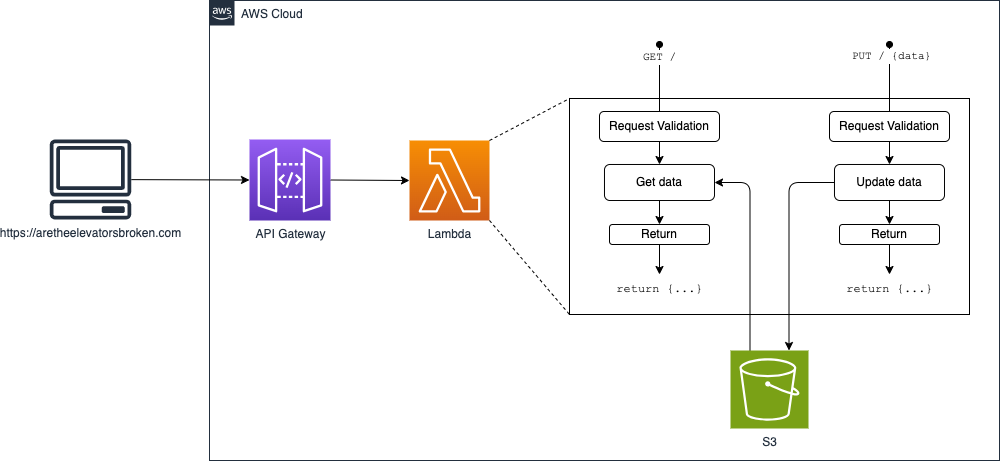

The diagram above was exported from draw.io. Its source (the exported page's mxGraphModel, read from the mxfile embedded in the PNG):
<mxGraphModel dx="2889" dy="1914" grid="1" gridSize="10" guides="1" tooltips="1" connect="1" arrows="1" fold="1" page="1" pageScale="1" pageWidth="1600" pageHeight="900" background="#ffffff" math="0" shadow="0">
  <root>
    <mxCell id="0" />
    <mxCell id="1" parent="0" />
    <mxCell id="6" value="AWS Cloud" style="points=[[0,0],[0.25,0],[0.5,0],[0.75,0],[1,0],[1,0.25],[1,0.5],[1,0.75],[1,1],[0.75,1],[0.5,1],[0.25,1],[0,1],[0,0.75],[0,0.5],[0,0.25]];outlineConnect=0;gradientColor=none;html=1;whiteSpace=wrap;fontSize=12;fontStyle=0;shape=mxgraph.aws4.group;grIcon=mxgraph.aws4.group_aws_cloud_alt;strokeColor=#232F3E;fillColor=none;verticalAlign=top;align=left;spacingLeft=30;fontColor=#232F3E;dashed=0;movable=1;resizable=1;rotatable=1;deletable=1;editable=1;locked=0;connectable=1;" vertex="1" parent="1">
      <mxGeometry x="-200" y="-220" width="790" height="460" as="geometry" />
    </mxCell>
    <mxCell id="2" value="" style="rounded=0;whiteSpace=wrap;html=1;movable=1;resizable=1;rotatable=1;deletable=1;editable=1;locked=0;connectable=1;" vertex="1" parent="1">
      <mxGeometry x="160" y="-122" width="400" height="216" as="geometry" />
    </mxCell>
    <mxCell id="3" style="edgeStyle=none;html=1;entryX=0;entryY=0.5;entryDx=0;entryDy=0;entryPerimeter=0;" edge="1" parent="1" source="5" target="8">
      <mxGeometry relative="1" as="geometry" />
    </mxCell>
    <mxCell id="5" value="https://aretheelevatorsbroken.com" style="outlineConnect=0;fontColor=#232F3E;gradientColor=none;fillColor=#232F3E;strokeColor=none;dashed=0;verticalLabelPosition=bottom;verticalAlign=top;align=center;html=1;fontSize=12;fontStyle=0;aspect=fixed;pointerEvents=1;shape=mxgraph.aws4.client;" vertex="1" parent="1">
      <mxGeometry x="-360" y="-81" width="82.11" height="80" as="geometry" />
    </mxCell>
    <mxCell id="7" style="edgeStyle=none;html=1;exitX=1;exitY=0.5;exitDx=0;exitDy=0;exitPerimeter=0;entryX=0;entryY=0.5;entryDx=0;entryDy=0;entryPerimeter=0;" edge="1" parent="1" source="8" target="9">
      <mxGeometry relative="1" as="geometry" />
    </mxCell>
    <mxCell id="8" value="API Gateway" style="points=[[0,0,0],[0.25,0,0],[0.5,0,0],[0.75,0,0],[1,0,0],[0,1,0],[0.25,1,0],[0.5,1,0],[0.75,1,0],[1,1,0],[0,0.25,0],[0,0.5,0],[0,0.75,0],[1,0.25,0],[1,0.5,0],[1,0.75,0]];outlineConnect=0;fontColor=#232F3E;gradientColor=#945DF2;gradientDirection=north;fillColor=#5A30B5;strokeColor=#ffffff;dashed=0;verticalLabelPosition=bottom;verticalAlign=top;align=center;html=1;fontSize=12;fontStyle=0;aspect=fixed;shape=mxgraph.aws4.resourceIcon;resIcon=mxgraph.aws4.api_gateway;" vertex="1" parent="1">
      <mxGeometry x="-160" y="-81" width="81" height="81" as="geometry" />
    </mxCell>
    <mxCell id="9" value="Lambda" style="points=[[0,0,0],[0.25,0,0],[0.5,0,0],[0.75,0,0],[1,0,0],[0,1,0],[0.25,1,0],[0.5,1,0],[0.75,1,0],[1,1,0],[0,0.25,0],[0,0.5,0],[0,0.75,0],[1,0.25,0],[1,0.5,0],[1,0.75,0]];outlineConnect=0;fontColor=#232F3E;gradientColor=#F78E04;gradientDirection=north;fillColor=#D05C17;strokeColor=#ffffff;dashed=0;verticalLabelPosition=bottom;verticalAlign=top;align=center;html=1;fontSize=12;fontStyle=0;aspect=fixed;shape=mxgraph.aws4.resourceIcon;resIcon=mxgraph.aws4.lambda;" vertex="1" parent="1">
      <mxGeometry y="-80" width="80" height="80" as="geometry" />
    </mxCell>
    <mxCell id="12" value="" style="endArrow=none;dashed=1;html=1;entryX=0;entryY=0;entryDx=0;entryDy=0;exitX=1;exitY=0;exitDx=0;exitDy=0;exitPerimeter=0;" edge="1" parent="1" source="9" target="2">
      <mxGeometry width="50" height="50" relative="1" as="geometry">
        <mxPoint x="40" y="-140" as="sourcePoint" />
        <mxPoint x="90" y="-190" as="targetPoint" />
      </mxGeometry>
    </mxCell>
    <mxCell id="13" value="" style="endArrow=none;dashed=1;html=1;exitX=1;exitY=1;exitDx=0;exitDy=0;exitPerimeter=0;entryX=0;entryY=1;entryDx=0;entryDy=0;" edge="1" parent="1" source="9" target="2">
      <mxGeometry width="50" height="50" relative="1" as="geometry">
        <mxPoint x="90" y="170" as="sourcePoint" />
        <mxPoint x="140" y="120" as="targetPoint" />
      </mxGeometry>
    </mxCell>
    <mxCell id="14" style="edgeStyle=none;html=1;exitX=0.5;exitY=0;exitDx=0;exitDy=0;startArrow=none;startFill=0;endArrow=oval;endFill=1;" edge="1" parent="1" source="16">
      <mxGeometry relative="1" as="geometry">
        <mxPoint x="250" y="-176" as="targetPoint" />
      </mxGeometry>
    </mxCell>
    <mxCell id="58" value="&lt;font face=&quot;Courier New&quot;&gt;GET /&lt;/font&gt;" style="edgeLabel;html=1;align=center;verticalAlign=middle;resizable=0;points=[];" vertex="1" connectable="0" parent="14">
      <mxGeometry x="0.6329" y="1" relative="1" as="geometry">
        <mxPoint as="offset" />
      </mxGeometry>
    </mxCell>
    <mxCell id="15" style="edgeStyle=none;html=1;entryX=0.5;entryY=0;entryDx=0;entryDy=0;fontFamily=Courier New;startArrow=none;startFill=0;endArrow=classic;endFill=1;" edge="1" parent="1" source="16" target="18">
      <mxGeometry relative="1" as="geometry" />
    </mxCell>
    <mxCell id="16" value="Request Validation" style="rounded=1;whiteSpace=wrap;html=1;fontStyle=0" vertex="1" parent="1">
      <mxGeometry x="190" y="-109" width="120" height="30" as="geometry" />
    </mxCell>
    <mxCell id="17" style="edgeStyle=none;html=1;entryX=0.5;entryY=0;entryDx=0;entryDy=0;fontFamily=Courier New;startArrow=none;startFill=0;endArrow=classic;endFill=1;" edge="1" parent="1" source="18" target="22">
      <mxGeometry relative="1" as="geometry">
        <mxPoint x="190" y="33" as="targetPoint" />
      </mxGeometry>
    </mxCell>
    <mxCell id="18" value="Get data" style="rounded=1;whiteSpace=wrap;html=1;" vertex="1" parent="1">
      <mxGeometry x="195" y="-56" width="110" height="36" as="geometry" />
    </mxCell>
    <mxCell id="39" style="edgeStyle=none;html=1;" edge="1" parent="1" source="22" target="23">
      <mxGeometry relative="1" as="geometry" />
    </mxCell>
    <mxCell id="22" value="&lt;font face=&quot;Helvetica&quot;&gt;Return&lt;/font&gt;" style="rounded=1;whiteSpace=wrap;html=1;fontFamily=Courier New;" vertex="1" parent="1">
      <mxGeometry x="200" y="4" width="100" height="20" as="geometry" />
    </mxCell>
    <mxCell id="23" value="return {...}" style="text;html=1;align=center;verticalAlign=middle;resizable=0;points=[];autosize=1;strokeColor=none;fontFamily=Courier New;" vertex="1" parent="1">
      <mxGeometry x="195" y="54" width="110" height="30" as="geometry" />
    </mxCell>
    <mxCell id="60" style="edgeStyle=orthogonalEdgeStyle;html=1;entryX=1;entryY=0.5;entryDx=0;entryDy=0;strokeColor=default;rounded=1;exitX=0.25;exitY=0;exitDx=0;exitDy=0;exitPerimeter=0;" edge="1" parent="1" source="37" target="18">
      <mxGeometry relative="1" as="geometry">
        <Array as="points">
          <mxPoint x="340" y="-38" />
        </Array>
      </mxGeometry>
    </mxCell>
    <mxCell id="37" value="S3" style="sketch=0;points=[[0,0,0],[0.25,0,0],[0.5,0,0],[0.75,0,0],[1,0,0],[0,1,0],[0.25,1,0],[0.5,1,0],[0.75,1,0],[1,1,0],[0,0.25,0],[0,0.5,0],[0,0.75,0],[1,0.25,0],[1,0.5,0],[1,0.75,0]];outlineConnect=0;fontColor=#232F3E;fillColor=#7AA116;strokeColor=#ffffff;dashed=0;verticalLabelPosition=bottom;verticalAlign=top;align=center;html=1;fontSize=12;fontStyle=0;aspect=fixed;shape=mxgraph.aws4.resourceIcon;resIcon=mxgraph.aws4.s3;" vertex="1" parent="1">
      <mxGeometry x="321" y="130" width="78" height="78" as="geometry" />
    </mxCell>
    <mxCell id="50" style="edgeStyle=none;html=1;exitX=0.5;exitY=0;exitDx=0;exitDy=0;startArrow=none;startFill=0;endArrow=oval;endFill=1;" edge="1" parent="1" source="52">
      <mxGeometry relative="1" as="geometry">
        <mxPoint x="480" y="-176" as="targetPoint" />
      </mxGeometry>
    </mxCell>
    <mxCell id="59" value="&lt;font face=&quot;Courier New&quot;&gt;PUT / {data}&lt;/font&gt;" style="edgeLabel;html=1;align=center;verticalAlign=middle;resizable=0;points=[];" vertex="1" connectable="0" parent="50">
      <mxGeometry x="0.6621" y="-1" relative="1" as="geometry">
        <mxPoint as="offset" />
      </mxGeometry>
    </mxCell>
    <mxCell id="51" style="edgeStyle=none;html=1;entryX=0.5;entryY=0;entryDx=0;entryDy=0;fontFamily=Courier New;startArrow=none;startFill=0;endArrow=classic;endFill=1;" edge="1" parent="1" source="52" target="54">
      <mxGeometry relative="1" as="geometry" />
    </mxCell>
    <mxCell id="52" value="Request Validation" style="rounded=1;whiteSpace=wrap;html=1;fontStyle=0" vertex="1" parent="1">
      <mxGeometry x="420" y="-109" width="120" height="30" as="geometry" />
    </mxCell>
    <mxCell id="53" style="edgeStyle=none;html=1;entryX=0.5;entryY=0;entryDx=0;entryDy=0;fontFamily=Courier New;startArrow=none;startFill=0;endArrow=classic;endFill=1;" edge="1" parent="1" source="54" target="56">
      <mxGeometry relative="1" as="geometry">
        <mxPoint x="420" y="44" as="targetPoint" />
      </mxGeometry>
    </mxCell>
    <mxCell id="54" value="Update data" style="rounded=1;whiteSpace=wrap;html=1;" vertex="1" parent="1">
      <mxGeometry x="425" y="-56" width="110" height="36" as="geometry" />
    </mxCell>
    <mxCell id="55" style="edgeStyle=none;html=1;" edge="1" parent="1" source="56" target="57">
      <mxGeometry relative="1" as="geometry" />
    </mxCell>
    <mxCell id="56" value="&lt;font face=&quot;Helvetica&quot;&gt;Return&lt;/font&gt;" style="rounded=1;whiteSpace=wrap;html=1;fontFamily=Courier New;" vertex="1" parent="1">
      <mxGeometry x="430" y="4" width="100" height="20" as="geometry" />
    </mxCell>
    <mxCell id="57" value="return {...}" style="text;html=1;align=center;verticalAlign=middle;resizable=0;points=[];autosize=1;strokeColor=none;fontFamily=Courier New;" vertex="1" parent="1">
      <mxGeometry x="425" y="54" width="110" height="30" as="geometry" />
    </mxCell>
    <mxCell id="61" style="edgeStyle=orthogonalEdgeStyle;html=1;entryX=0.75;entryY=0;entryDx=0;entryDy=0;entryPerimeter=0;" edge="1" parent="1" source="54" target="37">
      <mxGeometry relative="1" as="geometry" />
    </mxCell>
  </root>
</mxGraphModel>